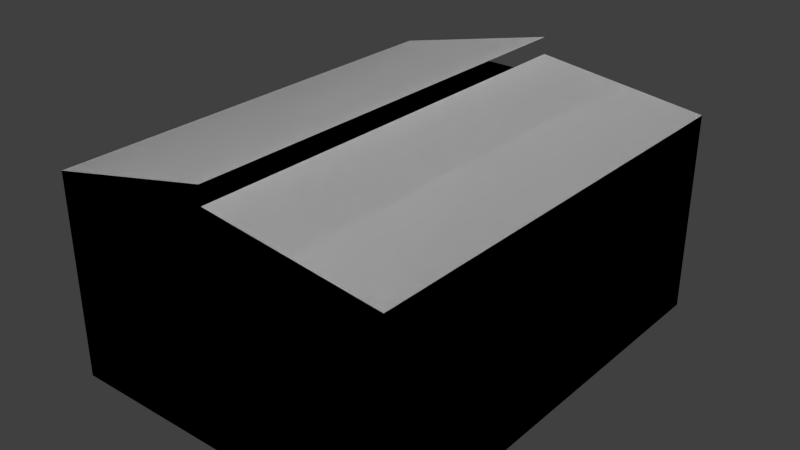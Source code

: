 # Source: CardboardBox.blend  (saved by Blender 2.69.0; exported with 4.5.12 LTS)
import bpy
from mathutils import Matrix  # noqa: F401  (used for matrix-valued properties, if any)

bpy.ops.wm.read_factory_settings(use_empty=True)
scene = bpy.context.scene
scene.name = 'Scene'

# ---- collections
col_collection_1 = bpy.data.collections.new('Collection 1'); scene.collection.children.link(col_collection_1)

# ---- materials (node trees are filled in below, after node groups)
mat_material = bpy.data.materials.new('Material')
mat_material.alpha_threshold = 0.0
mat_material.use_transparent_shadow = False
mat_material.roughness = 0.5
mat_material.line_color = (0.0, 0.0, 0.0, 1.0)

# ---- material node trees

# ---- world
world_world = bpy.data.worlds.new('World'); scene.world = world_world
world_world.color = (0.05088, 0.05088, 0.05088)
world_world.use_sun_shadow = False
world_world.sun_shadow_jitter_overblur = 0.0
world_world.cycles.sampling_method = 'MANUAL'
world_world.cycles.sample_map_resolution = 256

# ---- meshes
me_cube_001 = bpy.data.meshes.new('Cube.001')
me_cube_001.from_pydata([(1.0, 1.294, -1.0), (1.0, -1.294, -1.0), (-1.0, -1.294, -1.0), (-1.0, 1.294, -1.0), (1.0, 1.294, 0.1664), (1.0, -1.294, 0.1664), (-1.0, -1.294, 0.1664), (-1.0, 1.294, 0.1664), (0.001291, 1.294, 0.2918), (0.001291, -1.294, 0.2918), (-0.001292, -1.294, 0.3928), (-0.001292, 1.294, 0.3928), (1.0, 1.294, -1.0), (1.0, -1.294, -1.0), (-1.0, -1.294, -1.0), (-1.0, 1.294, -1.0), (1.0, 1.294, 0.1664), (1.0, -1.294, 0.1664), (-1.0, -1.294, 0.1664), (-1.0, 1.294, 0.1664), (0.001291, 1.294, 0.2918), (0.001291, -1.294, 0.2918), (-0.001292, -1.294, 0.3928), (-0.001292, 1.294, 0.3928)], [], [(0, 3, 2, 1), (7, 11, 10, 6), (0, 1, 5, 4), (1, 2, 6, 5), (2, 3, 7, 6), (4, 7, 3, 0), (5, 9, 8, 4), (12, 13, 14, 15), (19, 18, 22, 23), (12, 16, 17, 13), (13, 17, 18, 14), (14, 18, 19, 15), (16, 12, 15, 19), (17, 16, 20, 21)])
_uv = me_cube_001.uv_layers.new(name='UVMap')
_uv.uv.foreach_set('vector', [0.6772, 0.5006, 0.6772, 0.637, 0.5007, 0.637, 0.5007, 0.5006, 0.9052, 0.8536, 0.8364, 0.8536, 0.8364, 0.6771, 0.9052, 0.6771, 0.6772, 0.6771, 0.6772, 0.5006, 0.7568, 0.5006, 0.7568, 0.6771, 0.9847, 0.5406, 0.9847, 0.6771, 0.9052, 0.6771, 0.9052, 0.5406, 0.7568, 0.8536, 0.7568, 0.6771, 0.8364, 0.6771, 0.8364, 0.8536, 0.5007, 0.9776, 0.5007, 0.8411, 0.5802, 0.8411, 0.5802, 0.9776, 0.6772, 0.7735, 0.6772, 0.8411, 0.5007, 0.8411, 0.5007, 0.7735, 0.5007, 0.637, 0.6772, 0.637, 0.6772, 0.7735, 0.5007, 0.7735, 0.9052, 0.5006, 0.9052, 0.6771, 0.8364, 0.6771, 0.8364, 0.5006, 0.7568, 0.5006, 0.8364, 0.5006, 0.8364, 0.6771, 0.7568, 0.6771, 0.7568, 0.9901, 0.6772, 0.9901, 0.6772, 0.8536, 0.7568, 0.8536, 0.6772, 0.6771, 0.7568, 0.6771, 0.7568, 0.8536, 0.6772, 0.8536, 0.5976, 0.8411, 0.6772, 0.8411, 0.6772, 0.9776, 0.5976, 0.9776, 0.9728, 0.6771, 0.9728, 0.8536, 0.9052, 0.8536, 0.9052, 0.6771])
me_cube_001.materials.append(mat_material)
me_cube_001.use_remesh_preserve_volume = False
me_cube_001.use_remesh_preserve_attributes = False
me_cube_001.use_mirror_vertex_groups = False
me_cube_001.update()

# ---- objects
ob_cardboardbox = bpy.data.objects.new('CardboardBox', me_cube_001)

# ---- transforms, parenting, visibility, modifiers, constraints
ob_cardboardbox.location = (0.0, 0.0, 1.0)
ob_cardboardbox.lock_rotations_4d = False
ob_cardboardbox.empty_display_type = 'ARROWS'
ob_cardboardbox.lineart.crease_threshold = 0.0

# ---- collection membership
col_collection_1.objects.link(ob_cardboardbox)

# ---- scene / render settings (as saved in the file)
scene.frame_start = 1; scene.frame_end = 250; scene.frame_set(1)
scene.render.engine = 'BLENDER_EEVEE_NEXT'
scene.render.image_settings.compression = 90
scene.render.resolution_percentage = 50
scene.render.dither_intensity = 0.0
scene.cycles.use_denoising = False
scene.cycles.samples = 10
scene.cycles.sampling_pattern = 'TABULATED_SOBOL'
scene.cycles.light_sampling_threshold = 0.0
scene.cycles.use_adaptive_sampling = False
scene.cycles.use_light_tree = False
scene.cycles.blur_glossy = 0.0
scene.cycles.volume_bounces = 1
scene.cycles.pixel_filter_type = 'GAUSSIAN'
scene.cycles.sample_clamp_indirect = 0.0
scene.view_settings.view_transform = 'Standard'
bpy.context.view_layer.update()

# ---- added for rendering (the .blend has no active camera and no usable light): camera, sun
cam_auto = bpy.data.cameras.new('AutoCamera')
cam_auto.lens = 50.0
cam_auto.sensor_width = 36.0
cam_auto.clip_end = 1000.0
ob_auto_camera = bpy.data.objects.new('AutoCamera', cam_auto)
scene.collection.objects.link(ob_auto_camera)
ob_auto_camera.location = (3.28877, -3.94652, 3.32743)
ob_auto_camera.rotation_euler = (1.09748, -7.21219e-08, 0.694738)
scene.camera = ob_auto_camera
light_auto_sun = bpy.data.lights.new('AutoSun', 'SUN')
light_auto_sun.energy = 3.0
light_auto_sun.angle = 0.0523599
ob_auto_sun = bpy.data.objects.new('AutoSun', light_auto_sun)
scene.collection.objects.link(ob_auto_sun)
ob_auto_sun.rotation_euler = (0.872665, 0.174533, 0.523599)
bpy.context.view_layer.update()
